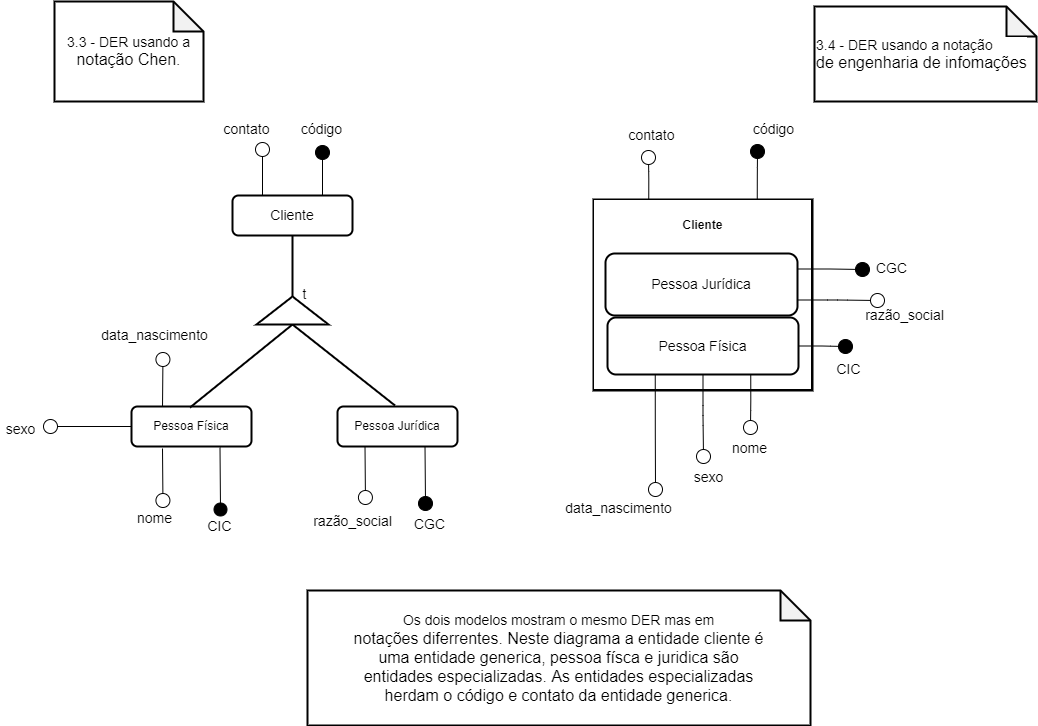

The diagram above was exported from draw.io. Its source (the exported page's mxGraphModel, read from the mxfile embedded in the PNG):
<mxGraphModel dx="820" dy="470" grid="0" gridSize="10" guides="1" tooltips="1" connect="1" arrows="1" fold="1" page="1" pageScale="1" pageWidth="1169" pageHeight="827" background="#ffffff" math="0" shadow="1">
  <root>
    <mxCell id="0" />
    <mxCell id="1" parent="0" />
    <mxCell id="3" value="&lt;div&gt;&lt;font style=&quot;font-size: 14px&quot;&gt;3.3 - DER usando a&lt;/font&gt;&lt;/div&gt;&lt;div&gt;&lt;font size=&quot;3&quot;&gt;notação Chen.&lt;/font&gt;&lt;/div&gt;" style="shape=note;whiteSpace=wrap;html=1;backgroundOutline=1;darkOpacity=0.05;rounded=1;labelBackgroundColor=#FFFFFF;fontColor=#000000;strokeColor=#000000;strokeWidth=2;fillColor=#FFFFFF;" vertex="1" parent="1">
      <mxGeometry x="80" y="33" width="149" height="100" as="geometry" />
    </mxCell>
    <mxCell id="13" style="edgeStyle=none;html=1;exitX=0.5;exitY=1;exitDx=0;exitDy=0;entryX=0;entryY=0;entryDx=36;entryDy=0;entryPerimeter=0;fontSize=14;fontColor=#000000;endArrow=none;endFill=0;strokeColor=#000000;strokeWidth=2;" edge="1" parent="1" source="4" target="9">
      <mxGeometry relative="1" as="geometry" />
    </mxCell>
    <mxCell id="15" style="edgeStyle=none;html=1;exitX=0.75;exitY=0;exitDx=0;exitDy=0;fontSize=14;fontColor=#000000;endArrow=oval;endFill=1;strokeColor=#000000;strokeWidth=1;jumpSize=6;endSize=14;" edge="1" parent="1" source="4">
      <mxGeometry relative="1" as="geometry">
        <mxPoint x="348" y="184" as="targetPoint" />
      </mxGeometry>
    </mxCell>
    <mxCell id="16" style="edgeStyle=none;jumpSize=6;html=1;exitX=0.25;exitY=0;exitDx=0;exitDy=0;fontSize=14;fontColor=#000000;endArrow=circle;endFill=0;endSize=6;strokeColor=#000000;strokeWidth=1;" edge="1" parent="1" source="4">
      <mxGeometry relative="1" as="geometry">
        <mxPoint x="288" y="173" as="targetPoint" />
      </mxGeometry>
    </mxCell>
    <mxCell id="4" value="&lt;font style=&quot;font-size: 14px&quot;&gt;Cliente&lt;/font&gt;" style="rounded=1;whiteSpace=wrap;html=1;labelBackgroundColor=#FFFFFF;fontColor=#000000;strokeColor=#000000;strokeWidth=2;fillColor=#FFFFFF;" vertex="1" parent="1">
      <mxGeometry x="258" y="227" width="120" height="40" as="geometry" />
    </mxCell>
    <mxCell id="19" style="edgeStyle=none;jumpSize=6;html=1;exitX=0.25;exitY=1;exitDx=0;exitDy=0;fontSize=14;fontColor=#000000;endArrow=circle;endFill=0;endSize=6;strokeColor=#000000;strokeWidth=1;" edge="1" parent="1">
      <mxGeometry relative="1" as="geometry">
        <mxPoint x="188.5" y="540" as="targetPoint" />
        <mxPoint x="188" y="480" as="sourcePoint" />
      </mxGeometry>
    </mxCell>
    <mxCell id="20" style="edgeStyle=none;jumpSize=6;html=1;exitX=0.75;exitY=1;exitDx=0;exitDy=0;fontSize=14;fontColor=#000000;endArrow=oval;endFill=1;endSize=13;strokeColor=#000000;strokeWidth=1;targetPerimeterSpacing=5;sourcePerimeterSpacing=5;" edge="1" parent="1">
      <mxGeometry relative="1" as="geometry">
        <mxPoint x="246" y="541" as="targetPoint" />
        <mxPoint x="245.5" y="479" as="sourcePoint" />
      </mxGeometry>
    </mxCell>
    <mxCell id="24" style="edgeStyle=none;jumpSize=6;html=1;exitX=0.25;exitY=0;exitDx=0;exitDy=0;fontSize=14;fontColor=#000000;endArrow=circle;endFill=0;endSize=6;strokeColor=#000000;strokeWidth=1;" edge="1" parent="1">
      <mxGeometry relative="1" as="geometry">
        <mxPoint x="188.5" y="383" as="targetPoint" />
        <mxPoint x="188" y="440" as="sourcePoint" />
      </mxGeometry>
    </mxCell>
    <mxCell id="26" style="edgeStyle=orthogonalEdgeStyle;jumpSize=6;html=1;exitX=0;exitY=0.5;exitDx=0;exitDy=0;fontSize=14;fontColor=#000000;endArrow=circle;endFill=0;endSize=6;strokeColor=#000000;strokeWidth=1;" edge="1" parent="1" source="6">
      <mxGeometry relative="1" as="geometry">
        <mxPoint x="68" y="458" as="targetPoint" />
      </mxGeometry>
    </mxCell>
    <mxCell id="6" value="Pessoa Física" style="rounded=1;whiteSpace=wrap;html=1;labelBackgroundColor=#FFFFFF;fontColor=#000000;strokeColor=#000000;strokeWidth=2;fillColor=#FFFFFF;" vertex="1" parent="1">
      <mxGeometry x="157" y="438" width="120" height="40" as="geometry" />
    </mxCell>
    <mxCell id="22" style="edgeStyle=none;jumpSize=6;html=1;exitX=0.25;exitY=1;exitDx=0;exitDy=0;fontSize=14;fontColor=#000000;endArrow=circle;endFill=0;endSize=6;strokeColor=#000000;strokeWidth=1;" edge="1" parent="1">
      <mxGeometry relative="1" as="geometry">
        <mxPoint x="391" y="537" as="targetPoint" />
        <mxPoint x="390.5" y="477" as="sourcePoint" />
      </mxGeometry>
    </mxCell>
    <mxCell id="23" style="edgeStyle=none;jumpSize=6;html=1;exitX=0.75;exitY=1;exitDx=0;exitDy=0;fontSize=14;fontColor=#000000;endArrow=oval;endFill=1;endSize=14;strokeWidth=1;strokeColor=#000000;labelBorderColor=default;startSize=6;shadow=0;sketch=0;targetPerimeterSpacing=0;" edge="1" parent="1">
      <mxGeometry relative="1" as="geometry">
        <mxPoint x="451" y="535" as="targetPoint" />
        <mxPoint x="450.5" y="477" as="sourcePoint" />
      </mxGeometry>
    </mxCell>
    <mxCell id="7" value="Pessoa Jurídica" style="rounded=1;whiteSpace=wrap;html=1;labelBackgroundColor=#FFFFFF;fontColor=#000000;strokeColor=#000000;strokeWidth=2;fillColor=#FFFFFF;" vertex="1" parent="1">
      <mxGeometry x="363" y="438" width="120" height="40" as="geometry" />
    </mxCell>
    <mxCell id="8" value="&lt;div&gt;&lt;font style=&quot;font-size: 14px&quot;&gt;Os dois modelos mostram o mesmo DER mas em&lt;/font&gt;&lt;/div&gt;&lt;div&gt;&lt;font size=&quot;3&quot;&gt;notações diferrentes. Neste diagrama a entidade cliente é&lt;/font&gt;&lt;/div&gt;&lt;div&gt;&lt;font size=&quot;3&quot;&gt;uma entidade generica, pessoa físca e juridica são&lt;/font&gt;&lt;/div&gt;&lt;div&gt;&lt;font size=&quot;3&quot;&gt;entidades especializadas. As entidades especializadas&lt;/font&gt;&lt;/div&gt;&lt;div&gt;&lt;font size=&quot;3&quot;&gt;herdam o código e contato da entidade generica.&lt;/font&gt;&lt;/div&gt;" style="shape=note;whiteSpace=wrap;html=1;backgroundOutline=1;darkOpacity=0.05;rounded=1;labelBackgroundColor=#FFFFFF;fontColor=#000000;strokeColor=#000000;strokeWidth=2;fillColor=#FFFFFF;" vertex="1" parent="1">
      <mxGeometry x="333" y="622" width="503" height="135" as="geometry" />
    </mxCell>
    <mxCell id="11" style="edgeStyle=none;html=1;exitX=0.5;exitY=1;exitDx=0;exitDy=0;exitPerimeter=0;entryX=0.5;entryY=0;entryDx=0;entryDy=0;fontSize=14;fontColor=#000000;endArrow=none;endFill=0;strokeColor=#000000;strokeWidth=2;" edge="1" parent="1" source="9">
      <mxGeometry relative="1" as="geometry">
        <mxPoint x="215.5" y="439" as="targetPoint" />
      </mxGeometry>
    </mxCell>
    <mxCell id="12" style="edgeStyle=none;html=1;exitX=0.5;exitY=1;exitDx=0;exitDy=0;exitPerimeter=0;entryX=0.5;entryY=0;entryDx=0;entryDy=0;fontSize=14;fontColor=#000000;endArrow=none;endFill=0;strokeColor=#000000;strokeWidth=2;" edge="1" parent="1" source="9">
      <mxGeometry relative="1" as="geometry">
        <mxPoint x="420.5" y="437" as="targetPoint" />
      </mxGeometry>
    </mxCell>
    <mxCell id="9" value="" style="verticalLabelPosition=bottom;verticalAlign=top;html=1;shape=mxgraph.basic.acute_triangle;dx=0.5;rounded=1;labelBackgroundColor=#FFFFFF;fontSize=14;fontColor=#000000;strokeColor=#000000;strokeWidth=2;fillColor=#FFFFFF;" vertex="1" parent="1">
      <mxGeometry x="282" y="328" width="72" height="28" as="geometry" />
    </mxCell>
    <mxCell id="14" value="t" style="text;html=1;align=center;verticalAlign=middle;resizable=0;points=[];autosize=1;strokeColor=none;fillColor=none;fontSize=14;fontColor=#000000;" vertex="1" parent="1">
      <mxGeometry x="323" y="315" width="14" height="21" as="geometry" />
    </mxCell>
    <mxCell id="17" value="código" style="text;html=1;align=center;verticalAlign=middle;resizable=0;points=[];autosize=1;strokeColor=none;fillColor=none;fontSize=14;fontColor=#000000;" vertex="1" parent="1">
      <mxGeometry x="321" y="150" width="51" height="21" as="geometry" />
    </mxCell>
    <mxCell id="18" value="contato" style="text;html=1;align=center;verticalAlign=middle;resizable=0;points=[];autosize=1;strokeColor=none;fillColor=none;fontSize=14;fontColor=#000000;" vertex="1" parent="1">
      <mxGeometry x="244" y="150" width="56" height="21" as="geometry" />
    </mxCell>
    <mxCell id="27" value="sexo" style="text;html=1;align=center;verticalAlign=middle;resizable=0;points=[];autosize=1;strokeColor=none;fillColor=none;fontSize=14;fontColor=#000000;" vertex="1" parent="1">
      <mxGeometry x="26" y="450" width="40" height="21" as="geometry" />
    </mxCell>
    <mxCell id="28" value="nome" style="text;html=1;align=center;verticalAlign=middle;resizable=0;points=[];autosize=1;strokeColor=none;fillColor=none;fontSize=14;fontColor=#000000;" vertex="1" parent="1">
      <mxGeometry x="157" y="539" width="45" height="21" as="geometry" />
    </mxCell>
    <mxCell id="29" value="CIC" style="text;html=1;align=center;verticalAlign=middle;resizable=0;points=[];autosize=1;strokeColor=none;fillColor=none;fontSize=14;fontColor=#000000;" vertex="1" parent="1">
      <mxGeometry x="228" y="547" width="34" height="21" as="geometry" />
    </mxCell>
    <mxCell id="30" value="data_nascimento" style="text;html=1;align=center;verticalAlign=middle;resizable=0;points=[];autosize=1;strokeColor=none;fillColor=none;fontSize=14;fontColor=#000000;" vertex="1" parent="1">
      <mxGeometry x="121" y="356" width="117" height="21" as="geometry" />
    </mxCell>
    <mxCell id="32" value="CGC" style="text;html=1;align=center;verticalAlign=middle;resizable=0;points=[];autosize=1;strokeColor=none;fillColor=none;fontSize=14;fontColor=#000000;" vertex="1" parent="1">
      <mxGeometry x="434.5" y="545" width="41" height="21" as="geometry" />
    </mxCell>
    <mxCell id="33" value="razão_social" style="text;html=1;align=center;verticalAlign=middle;resizable=0;points=[];autosize=1;strokeColor=none;fillColor=none;fontSize=14;fontColor=#000000;" vertex="1" parent="1">
      <mxGeometry x="333.5" y="542" width="89" height="21" as="geometry" />
    </mxCell>
    <mxCell id="36" value="&lt;div&gt;&lt;font style=&quot;font-size: 14px&quot;&gt;3.4 - DER usando a notação&lt;/font&gt;&lt;/div&gt;&lt;div&gt;&lt;font size=&quot;3&quot;&gt;de engenharia de infomações&lt;/font&gt;&lt;/div&gt;" style="shape=note;whiteSpace=wrap;html=1;backgroundOutline=1;darkOpacity=0.05;rounded=1;labelBackgroundColor=#FFFFFF;fontColor=#000000;strokeColor=#000000;strokeWidth=2;fillColor=#FFFFFF;align=left;" vertex="1" parent="1">
      <mxGeometry x="840" y="38" width="222" height="95" as="geometry" />
    </mxCell>
    <mxCell id="43" style="edgeStyle=orthogonalEdgeStyle;rounded=1;sketch=0;jumpSize=6;html=1;exitX=0.75;exitY=0;exitDx=0;exitDy=0;shadow=0;labelBorderColor=#000000;fontSize=14;fontColor=#000000;endArrow=oval;endFill=1;startSize=6;endSize=14;sourcePerimeterSpacing=5;targetPerimeterSpacing=0;strokeColor=#000000;strokeWidth=1;" edge="1" parent="1" source="37">
      <mxGeometry relative="1" as="geometry">
        <mxPoint x="783" y="183" as="targetPoint" />
      </mxGeometry>
    </mxCell>
    <mxCell id="44" style="edgeStyle=orthogonalEdgeStyle;rounded=1;sketch=0;jumpSize=6;html=1;exitX=0.25;exitY=0;exitDx=0;exitDy=0;shadow=0;labelBorderColor=#000000;fontSize=14;fontColor=#000000;endArrow=oval;endFill=0;startSize=6;endSize=14;sourcePerimeterSpacing=5;targetPerimeterSpacing=0;strokeColor=#000000;strokeWidth=1;" edge="1" parent="1" source="37">
      <mxGeometry relative="1" as="geometry">
        <mxPoint x="674" y="189" as="targetPoint" />
      </mxGeometry>
    </mxCell>
    <mxCell id="37" value="&lt;p style=&quot;margin: 0px ; margin-top: 4px ; text-align: center&quot;&gt;&lt;br&gt;&lt;b&gt;Cliente&lt;/b&gt;&lt;/p&gt;&lt;p style=&quot;margin: 0px ; margin-top: 4px ; text-align: center&quot;&gt;&lt;b&gt;&lt;br&gt;&lt;/b&gt;&lt;/p&gt;" style="verticalAlign=top;align=left;overflow=fill;fontSize=12;fontFamily=Helvetica;html=1;rounded=0;shadow=0;glass=0;labelBackgroundColor=#FFFFFF;fontColor=#000000;strokeColor=#000000;strokeWidth=4;fillColor=#FFFFFF;gradientColor=none;" vertex="1" parent="1">
      <mxGeometry x="620" y="232" width="217" height="189" as="geometry" />
    </mxCell>
    <mxCell id="45" style="edgeStyle=orthogonalEdgeStyle;rounded=1;sketch=0;jumpSize=6;html=1;exitX=1;exitY=0.75;exitDx=0;exitDy=0;shadow=0;labelBorderColor=#000000;fontSize=14;fontColor=#000000;endArrow=oval;endFill=0;startSize=6;endSize=14;sourcePerimeterSpacing=5;targetPerimeterSpacing=0;strokeColor=#000000;strokeWidth=1;" edge="1" parent="1" source="38">
      <mxGeometry relative="1" as="geometry">
        <mxPoint x="903" y="332" as="targetPoint" />
      </mxGeometry>
    </mxCell>
    <mxCell id="46" style="edgeStyle=orthogonalEdgeStyle;rounded=1;sketch=0;jumpSize=6;html=1;exitX=1;exitY=0.25;exitDx=0;exitDy=0;shadow=0;labelBorderColor=#000000;fontSize=14;fontColor=#000000;endArrow=oval;endFill=1;startSize=6;endSize=14;sourcePerimeterSpacing=5;targetPerimeterSpacing=0;strokeColor=#000000;strokeWidth=1;" edge="1" parent="1" source="38">
      <mxGeometry relative="1" as="geometry">
        <mxPoint x="888" y="301" as="targetPoint" />
      </mxGeometry>
    </mxCell>
    <mxCell id="38" value="&lt;font style=&quot;font-size: 14px&quot;&gt;Pessoa Jurídica&lt;/font&gt;" style="rounded=1;whiteSpace=wrap;html=1;labelBackgroundColor=#FFFFFF;fontColor=#000000;strokeColor=#000000;strokeWidth=2;fillColor=#FFFFFF;" vertex="1" parent="1">
      <mxGeometry x="631" y="285" width="192" height="62" as="geometry" />
    </mxCell>
    <mxCell id="47" style="edgeStyle=orthogonalEdgeStyle;rounded=1;sketch=0;jumpSize=6;html=1;exitX=0.75;exitY=1;exitDx=0;exitDy=0;shadow=0;labelBorderColor=#000000;fontSize=14;fontColor=#000000;endArrow=oval;endFill=0;startSize=6;endSize=14;sourcePerimeterSpacing=5;targetPerimeterSpacing=0;strokeColor=#000000;strokeWidth=1;" edge="1" parent="1" source="39">
      <mxGeometry relative="1" as="geometry">
        <mxPoint x="776" y="459" as="targetPoint" />
      </mxGeometry>
    </mxCell>
    <mxCell id="48" style="edgeStyle=orthogonalEdgeStyle;rounded=1;sketch=0;jumpSize=6;html=1;exitX=0.5;exitY=1;exitDx=0;exitDy=0;shadow=0;labelBorderColor=#000000;fontSize=14;fontColor=#000000;endArrow=oval;endFill=0;startSize=6;endSize=14;sourcePerimeterSpacing=5;targetPerimeterSpacing=0;strokeColor=#000000;strokeWidth=1;" edge="1" parent="1" source="39">
      <mxGeometry relative="1" as="geometry">
        <mxPoint x="729" y="488" as="targetPoint" />
      </mxGeometry>
    </mxCell>
    <mxCell id="49" style="edgeStyle=orthogonalEdgeStyle;rounded=1;sketch=0;jumpSize=6;html=1;exitX=0.25;exitY=1;exitDx=0;exitDy=0;shadow=0;labelBorderColor=#000000;fontSize=14;fontColor=#000000;endArrow=oval;endFill=0;startSize=6;endSize=14;sourcePerimeterSpacing=5;targetPerimeterSpacing=0;strokeColor=#000000;strokeWidth=1;" edge="1" parent="1" source="39">
      <mxGeometry relative="1" as="geometry">
        <mxPoint x="681" y="521" as="targetPoint" />
      </mxGeometry>
    </mxCell>
    <mxCell id="50" style="edgeStyle=orthogonalEdgeStyle;rounded=1;sketch=0;jumpSize=6;html=1;exitX=1;exitY=0.5;exitDx=0;exitDy=0;shadow=0;labelBorderColor=#000000;fontSize=14;fontColor=#000000;endArrow=oval;endFill=1;startSize=6;endSize=14;sourcePerimeterSpacing=5;targetPerimeterSpacing=0;strokeColor=#000000;strokeWidth=1;" edge="1" parent="1" source="39">
      <mxGeometry relative="1" as="geometry">
        <mxPoint x="871" y="378" as="targetPoint" />
      </mxGeometry>
    </mxCell>
    <mxCell id="39" value="&lt;font style=&quot;font-size: 14px&quot;&gt;Pessoa Física&lt;/font&gt;" style="rounded=1;whiteSpace=wrap;html=1;labelBackgroundColor=#FFFFFF;fontColor=#000000;strokeColor=#000000;strokeWidth=2;fillColor=#FFFFFF;" vertex="1" parent="1">
      <mxGeometry x="633" y="349" width="191" height="57" as="geometry" />
    </mxCell>
    <mxCell id="51" value="data_nascimento" style="text;html=1;align=center;verticalAlign=middle;resizable=0;points=[];autosize=1;strokeColor=none;fillColor=none;fontSize=14;fontColor=#000000;" vertex="1" parent="1">
      <mxGeometry x="585" y="529" width="117" height="21" as="geometry" />
    </mxCell>
    <mxCell id="52" value="sexo" style="text;html=1;align=center;verticalAlign=middle;resizable=0;points=[];autosize=1;strokeColor=none;fillColor=none;fontSize=14;fontColor=#000000;" vertex="1" parent="1">
      <mxGeometry x="714" y="498" width="40" height="21" as="geometry" />
    </mxCell>
    <mxCell id="53" value="nome" style="text;html=1;align=center;verticalAlign=middle;resizable=0;points=[];autosize=1;strokeColor=none;fillColor=none;fontSize=14;fontColor=#000000;" vertex="1" parent="1">
      <mxGeometry x="752" y="469" width="45" height="21" as="geometry" />
    </mxCell>
    <mxCell id="54" value="CIC" style="text;html=1;align=center;verticalAlign=middle;resizable=0;points=[];autosize=1;strokeColor=none;fillColor=none;fontSize=14;fontColor=#000000;" vertex="1" parent="1">
      <mxGeometry x="857" y="390" width="34" height="21" as="geometry" />
    </mxCell>
    <mxCell id="55" value="razão_social" style="text;html=1;align=center;verticalAlign=middle;resizable=0;points=[];autosize=1;strokeColor=none;fillColor=none;fontSize=14;fontColor=#000000;" vertex="1" parent="1">
      <mxGeometry x="885" y="336" width="89" height="21" as="geometry" />
    </mxCell>
    <mxCell id="56" value="CGC" style="text;html=1;align=center;verticalAlign=middle;resizable=0;points=[];autosize=1;strokeColor=none;fillColor=none;fontSize=14;fontColor=#000000;" vertex="1" parent="1">
      <mxGeometry x="896" y="289" width="41" height="21" as="geometry" />
    </mxCell>
    <mxCell id="57" value="código" style="text;html=1;align=center;verticalAlign=middle;resizable=0;points=[];autosize=1;strokeColor=none;fillColor=none;fontSize=14;fontColor=#000000;" vertex="1" parent="1">
      <mxGeometry x="773" y="150" width="51" height="21" as="geometry" />
    </mxCell>
    <mxCell id="58" value="contato" style="text;html=1;align=center;verticalAlign=middle;resizable=0;points=[];autosize=1;strokeColor=none;fillColor=none;fontSize=14;fontColor=#000000;" vertex="1" parent="1">
      <mxGeometry x="649" y="156" width="56" height="21" as="geometry" />
    </mxCell>
  </root>
</mxGraphModel>